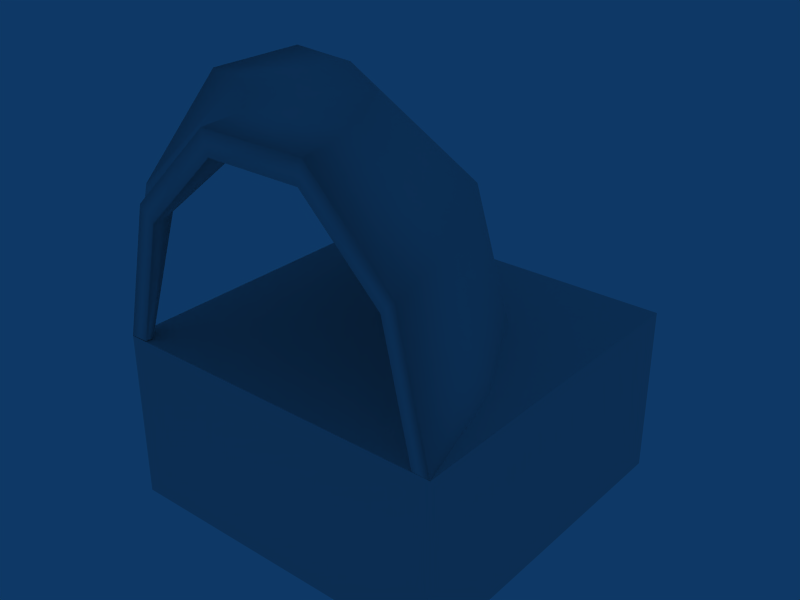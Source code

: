 # Source: p_tube_big_curva_1.blend  (saved by Blender 2.49.0; exported with 4.5.12 LTS)
import bpy
from mathutils import Matrix  # noqa: F401  (used for matrix-valued properties, if any)

bpy.ops.wm.read_factory_settings(use_empty=True)
scene = bpy.context.scene
scene.name = 'Scene'

# ---- collections
col_collection_1 = bpy.data.collections.new('Collection 1'); scene.collection.children.link(col_collection_1)

# ---- world
world_world = bpy.data.worlds.new('World'); scene.world = world_world
world_world.color = (0.05656, 0.2208, 0.4)
world_world.use_sun_shadow = False
world_world.sun_shadow_jitter_overblur = 0.0
world_world.cycles.sampling_method = 'MANUAL'
world_world.cycles.sample_map_resolution = 256

# ---- meshes
me_cylinder = bpy.data.meshes.new('Cylinder')
me_cylinder.from_pydata([(-0.9998, 0.001517, -1.0), (-0.9998, -0.5866, -0.8102), (-0.9998, -0.9506, -0.3108), (-0.9998, -0.9515, 0.3073), (-0.9998, -0.589, 0.8078), (1.0, 0.001516, 1.0), (0.8099, -0.5866, 1.0), (0.3105, -0.9506, 1.0), (-0.3076, -0.9515, 1.0), (-0.8081, -0.589, 1.0), (-0.9973, -0.001359, 0.8952), (-0.8955, -0.001356, 0.9974), (-0.9973, -0.5275, 0.7234), (-0.7237, -0.5275, 0.9974), (-0.9973, -0.8521, 0.2751), (-0.2754, -0.8521, 0.9974), (-0.9973, -0.8513, -0.2783), (0.278, -0.8513, 0.9974), (-0.9973, -0.5253, -0.7256), (0.7253, -0.5253, 0.9974), (-0.9973, 0.001359, -0.8958), (0.8955, 0.001358, 0.9974), (0.4141, 0.001517, -0.4142), (0.2797, -0.5866, -0.2798), (-0.07346, -0.9506, 0.07334), (-0.5105, -0.9515, 0.5104), (-0.8644, -0.589, 0.8643), (-1.0, -0.001515, 1.0), (-0.9262, -0.001358, 0.9261), (-0.8047, -0.5275, 0.8046), (-0.4878, -0.8521, 0.4876), (-0.0964, -0.8513, 0.09628), (0.2199, -0.5253, -0.22), (0.3402, 0.001358, -0.3404), (-0.2714, 0.001517, -0.7839), (-0.3347, -0.5866, -0.62), (-0.5008, -0.9506, -0.1893), (-0.7064, -0.9515, 0.3435), (-0.9258, -0.589, 0.8148), (-0.9547, -0.001358, 0.8898), (-0.8975, -0.5275, 0.7415), (-0.6955, -0.8521, 0.3153), (-0.5114, -0.8513, -0.1619), (-0.3626, -0.5253, -0.5475), (-0.306, 0.001358, -0.6943), (0.8329, 0.001516, 0.3066), (0.6692, -0.5866, 0.3705), (0.2393, -0.9506, 0.5383), (-0.3324, -0.9515, 0.7636), (-0.8382, -0.589, 0.9274), (-0.9131, -0.001357, 0.9566), (-0.7651, -0.5275, 0.8988), (-0.3043, -0.8521, 0.7526), (0.2119, -0.8513, 0.549), (0.5969, -0.5253, 0.3987), (0.7434, 0.001358, 0.3415)], [], [(0, 1, 18, 20), (1, 2, 16, 18), (2, 3, 14, 16), (3, 4, 12, 14), (4, 27, 10, 12), (5, 21, 19, 6), (6, 19, 17, 7), (7, 17, 15, 8), (8, 15, 13, 9), (9, 13, 11, 27), (0, 34, 35, 1), (34, 22, 23, 35), (1, 35, 36, 2), (35, 23, 24, 36), (2, 36, 37, 3), (36, 24, 25, 37), (3, 37, 38, 4), (37, 25, 26, 38), (4, 38, 27), (38, 26, 27), (10, 39, 40, 12), (39, 28, 29, 40), (12, 40, 41, 14), (40, 29, 30, 41), (14, 41, 42, 16), (41, 30, 31, 42), (16, 42, 43, 18), (42, 31, 32, 43), (18, 43, 44, 20), (43, 32, 33, 44), (22, 45, 46, 23), (45, 5, 6, 46), (23, 46, 47, 24), (46, 6, 7, 47), (24, 47, 48, 25), (47, 7, 8, 48), (25, 48, 49, 26), (48, 8, 9, 49), (26, 49, 27), (49, 9, 27), (28, 50, 51, 29), (50, 11, 13, 51), (29, 51, 52, 30), (51, 13, 15, 52), (30, 52, 53, 31), (52, 15, 17, 53), (31, 53, 54, 32), (53, 17, 19, 54), (32, 54, 55, 33), (54, 19, 21, 55)])
me_cylinder.polygons.foreach_set('use_smooth', [True] * 50)
_uv = me_cylinder.uv_layers.new(name='UVTex')
_uv.uv.foreach_set('vector', [0.1548, 0.1548, 0.8452, 0.1548, 0.8452, 0.8452, 0.1548, 0.8452, 0.1548, 0.1548, 0.8452, 0.1548, 0.8452, 0.8452, 0.1548, 0.8452, 0.1548, 0.1548, 0.8452, 0.1548, 0.8452, 0.8452, 0.1548, 0.8452, 0.1548, 0.1548, 0.8452, 0.1548, 0.8452, 0.8452, 0.1548, 0.8452, 0.1548, 0.1548, 0.8452, 0.1548, 0.8452, 0.8452, 0.1548, 0.8452, 0.1548, 0.1548, 0.8452, 0.1548, 0.8452, 0.8452, 0.1548, 0.8452, 0.1548, 0.1548, 0.8452, 0.1548, 0.8452, 0.8452, 0.1548, 0.8452, 0.1548, 0.1548, 0.8452, 0.1548, 0.8452, 0.8452, 0.1548, 0.8452, 0.1548, 0.1548, 0.8452, 0.1548, 0.8452, 0.8452, 0.1548, 0.8452, 0.1548, 0.1548, 0.8452, 0.1548, 0.8452, 0.8452, 0.1548, 0.8452, 0.1548, 0.1548, 0.3176, 0.1548, 0.3177, 0.8452, 0.1548, 0.8452, 0.3176, 0.1548, 0.4978, 0.1548, 0.4978, 0.8452, 0.3177, 0.8452, 0.1548, 0.1548, 0.3177, 0.1548, 0.3184, 0.8452, 0.1548, 0.8452, 0.3177, 0.1548, 0.4978, 0.1548, 0.4978, 0.8452, 0.3184, 0.8452, 0.1548, 0.1548, 0.3184, 0.1548, 0.3203, 0.8452, 0.1548, 0.8452, 0.3184, 0.1548, 0.4978, 0.1548, 0.4978, 0.8452, 0.3203, 0.8452, 0.1548, 0.1548, 0.3203, 0.1548, 0.3311, 0.8452, 0.1548, 0.8452, 0.3203, 0.1548, 0.4978, 0.1548, 0.4978, 0.8452, 0.3311, 0.8452, 0.1548, 0.1548, 0.3311, 0.1548, 0.4978, 0.8452, 0.3311, 0.1548, 0.4978, 0.1548, 0.4978, 0.8452, 0.1548, 0.1548, 0.3389, 0.1548, 0.3246, 0.8452, 0.1548, 0.8452, 0.3389, 0.1548, 0.4978, 0.1548, 0.4978, 0.8452, 0.3246, 0.8452, 0.1548, 0.1548, 0.3246, 0.1548, 0.3194, 0.8452, 0.1548, 0.8452, 0.3246, 0.1548, 0.4978, 0.1548, 0.4978, 0.8452, 0.3194, 0.8452, 0.1548, 0.1548, 0.3194, 0.1548, 0.318, 0.8452, 0.1548, 0.8452, 0.3194, 0.1548, 0.4978, 0.1548, 0.4978, 0.8452, 0.318, 0.8452, 0.1548, 0.1548, 0.318, 0.1548, 0.3175, 0.8452, 0.1548, 0.8452, 0.318, 0.1548, 0.4978, 0.1548, 0.4978, 0.8452, 0.3175, 0.8452, 0.1548, 0.1548, 0.3175, 0.1548, 0.3174, 0.8452, 0.1548, 0.8452, 0.3175, 0.1548, 0.4978, 0.1548, 0.4978, 0.8452, 0.3174, 0.8452, 0.4978, 0.1548, 0.6781, 0.1548, 0.6779, 0.8452, 0.4978, 0.8452, 0.6781, 0.1548, 0.8452, 0.1548, 0.8452, 0.8452, 0.6779, 0.8452, 0.4978, 0.1548, 0.6779, 0.1548, 0.677, 0.8452, 0.4978, 0.8452, 0.6779, 0.1548, 0.8452, 0.1548, 0.8452, 0.8452, 0.677, 0.8452, 0.4978, 0.1548, 0.677, 0.1548, 0.6743, 0.8452, 0.4978, 0.8452, 0.677, 0.1548, 0.8452, 0.1548, 0.8452, 0.8452, 0.6743, 0.8452, 0.4978, 0.1548, 0.6743, 0.1548, 0.6593, 0.8452, 0.4978, 0.8452, 0.6743, 0.1548, 0.8452, 0.1548, 0.8452, 0.8452, 0.6593, 0.8452, 0.4978, 0.1548, 0.6593, 0.1548, 0.8452, 0.8452, 0.6593, 0.1548, 0.8452, 0.1548, 0.8452, 0.8452, 0.4978, 0.1548, 0.6463, 0.1548, 0.6675, 0.8452, 0.4978, 0.8452, 0.6463, 0.1548, 0.8452, 0.1548, 0.8452, 0.8452, 0.6675, 0.8452, 0.4978, 0.1548, 0.6675, 0.1548, 0.6753, 0.8452, 0.4978, 0.8452, 0.6675, 0.1548, 0.8452, 0.1548, 0.8452, 0.8452, 0.6753, 0.8452, 0.4978, 0.1548, 0.6753, 0.1548, 0.6774, 0.8452, 0.4978, 0.8452, 0.6753, 0.1548, 0.8452, 0.1548, 0.8452, 0.8452, 0.6774, 0.8452, 0.4978, 0.1548, 0.6774, 0.1548, 0.6781, 0.8452, 0.4978, 0.8452, 0.6774, 0.1548, 0.8452, 0.1548, 0.8452, 0.8452, 0.6781, 0.8452, 0.4978, 0.1548, 0.6781, 0.1548, 0.6783, 0.8452, 0.4978, 0.8452, 0.6781, 0.1548, 0.8452, 0.1548, 0.8452, 0.8452, 0.6783, 0.8452])
me_cylinder.use_remesh_preserve_volume = False
me_cylinder.use_remesh_preserve_attributes = False
me_cylinder.use_mirror_vertex_groups = False
me_cylinder.update()
me_cube = bpy.data.meshes.new('Cube')
me_cube.from_pydata([(1.0, 1.0, -1.0), (1.0, -1.0, -1.0), (-1.0, -1.0, -1.0), (-1.0, 1.0, -1.0), (1.0, 1.0, 0.0), (1.0, -1.0, 0.0), (-1.0, -1.0, 0.0), (-1.0, 1.0, 0.0)], [], [(4, 7, 6, 5), (0, 4, 5, 1), (1, 5, 6, 2), (2, 6, 7, 3), (4, 0, 3, 7)])
_uv = me_cube.uv_layers.new(name='UVTex')
_uv.uv.foreach_set('vector', [0.0, 0.0, 1.0, 0.0, 1.0, 1.0, 0.0, 1.0, 0.0, 0.0, 0.5195, 0.0, 0.5195, 1.0, 0.0, 1.0, 0.0, 0.0, 0.5195, 0.0, 0.5195, 1.0, 0.0, 1.0, 0.0, 0.0, 0.5195, 0.0, 0.5195, 1.0, 0.0, 1.0, 0.0, 0.0, 0.5195, 0.0, 0.5195, 1.0, 0.0, 1.0])
me_cube.use_remesh_preserve_volume = False
me_cube.use_remesh_preserve_attributes = False
me_cube.use_mirror_vertex_groups = False
me_cube.update()

# ---- objects
ob_cylinder = bpy.data.objects.new('Cylinder', me_cylinder)
ob_cube = bpy.data.objects.new('Cube', me_cube)

# ---- transforms, parenting, visibility, modifiers, constraints
ob_cylinder.location = (0.0, 0.0, 0.0)
ob_cylinder.rotation_euler = (-1.571, -2.22e-16, -4.712)
ob_cylinder.scale = (1.0, 1.357, 1.0)
ob_cylinder.lock_rotations_4d = False
ob_cylinder.empty_display_type = 'ARROWS'
ob_cylinder.lineart.crease_threshold = 0.0
ob_cube.location = (0.0, 0.0, 0.0)
ob_cube.lock_rotations_4d = False
ob_cube.empty_display_type = 'ARROWS'
ob_cube.lineart.crease_threshold = 0.0

# ---- collection membership
col_collection_1.objects.link(ob_cylinder)
col_collection_1.objects.link(ob_cube)

# ---- scene / render settings (as saved in the file)
scene.frame_start = 1; scene.frame_end = 250; scene.frame_set(1)
scene.render.engine = 'BLENDER_EEVEE_NEXT'
scene.render.image_settings.file_format = 'JPEG'
scene.render.image_settings.color_mode = 'RGB'
scene.render.image_settings.compression = 90
scene.render.resolution_x = 800
scene.render.resolution_y = 600
scene.render.pixel_aspect_x = 100.0
scene.render.pixel_aspect_y = 100.0
scene.render.fps = 25
scene.render.dither_intensity = 0.0
scene.render.use_compositing = False
scene.render.use_sequencer = False
scene.render.bake_margin = 2
scene.render.bake_bias = 0.0
scene.render.use_stamp_time = False
scene.render.use_stamp_date = False
scene.render.use_stamp_frame = False
scene.render.use_stamp_camera = False
scene.render.use_stamp_scene = False
scene.render.use_stamp_filename = False
scene.render.use_stamp_render_time = False
scene.render.stamp_font_size = 0
scene.cycles.use_denoising = False
scene.cycles.samples = 10
scene.cycles.sampling_pattern = 'TABULATED_SOBOL'
scene.cycles.light_sampling_threshold = 0.0
scene.cycles.use_adaptive_sampling = False
scene.cycles.use_light_tree = False
scene.cycles.blur_glossy = 0.0
scene.cycles.volume_bounces = 1
scene.cycles.pixel_filter_type = 'GAUSSIAN'
scene.cycles.sample_clamp_indirect = 0.0
scene.view_settings.view_transform = 'Raw'
bpy.context.view_layer.update()

# ---- added for rendering (the .blend has no active camera): camera
cam_auto = bpy.data.cameras.new('AutoCamera')
cam_auto.lens = 50.0
cam_auto.sensor_width = 36.0
cam_auto.clip_end = 1000.0
ob_auto_camera = bpy.data.objects.new('AutoCamera', cam_auto)
scene.collection.objects.link(ob_auto_camera)
ob_auto_camera.location = (3.36824, -4.04171, 2.84018)
ob_auto_camera.rotation_euler = (1.09748, -7.21219e-08, 0.694738)
scene.camera = ob_auto_camera
bpy.context.view_layer.update()
